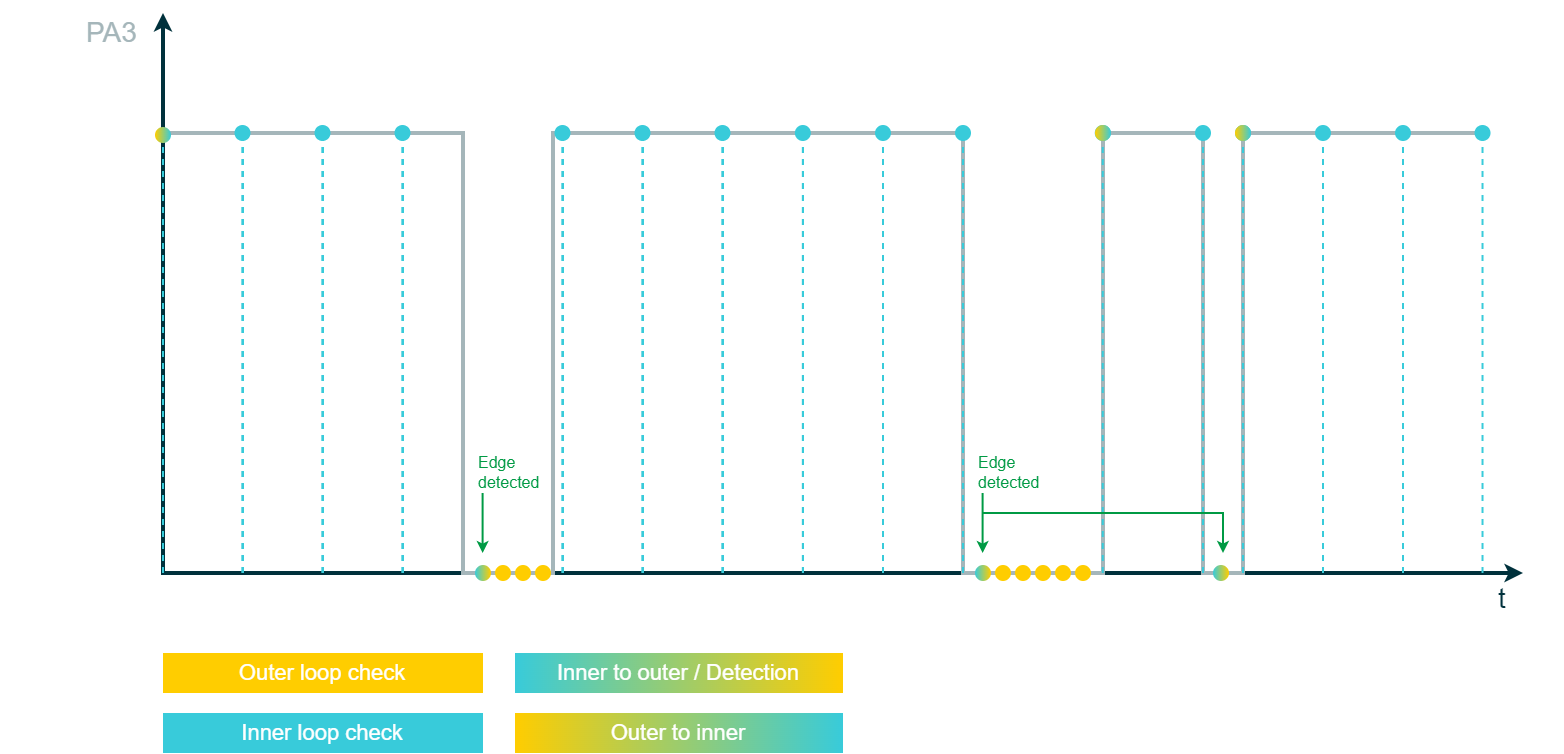

The diagram above was exported from draw.io. Its source (the exported page's mxGraphModel, read from the mxfile embedded in the PNG):
<mxGraphModel dx="-31" dy="482" grid="1" gridSize="10" guides="1" tooltips="1" connect="1" arrows="1" fold="1" page="1" pageScale="1" pageWidth="850" pageHeight="1100" math="0" shadow="0">
  <root>
    <mxCell id="0" />
    <mxCell id="1" parent="0" />
    <mxCell id="0BC8ZZjUk03OEvA8Kqzw-1" value="" style="endArrow=classic;startArrow=classic;html=1;rounded=0;strokeColor=#00313C;strokeWidth=2;fontFamily=Arial;fontSize=20;fontColor=#101820;fillColor=#00313C;endSize=3;startSize=3;" parent="1" edge="1">
      <mxGeometry width="50" height="50" relative="1" as="geometry">
        <mxPoint x="1960" y="680" as="sourcePoint" />
        <mxPoint x="1280" y="400" as="targetPoint" />
        <Array as="points">
          <mxPoint x="1280" y="680" />
        </Array>
      </mxGeometry>
    </mxCell>
    <mxCell id="8OwflR5UmESWOr5lRmiU-37" value="&lt;div style=&quot;&quot;&gt;&lt;span style=&quot;background-color: initial;&quot;&gt;t&lt;/span&gt;&lt;/div&gt;" style="rounded=0;whiteSpace=wrap;html=1;strokeColor=none;strokeWidth=2;fontFamily=Arial;fontSize=14;fontColor=#00313C;fillColor=none;align=center;" parent="1" vertex="1">
      <mxGeometry x="1940" y="685" width="20" height="15" as="geometry" />
    </mxCell>
    <mxCell id="LvA5X4hVKuzTB8iRd2zt-1" value="" style="rounded=0;whiteSpace=wrap;html=1;strokeColor=#FED141;strokeWidth=2;fontFamily=Arial;fontSize=20;fontColor=#FFFFFF;fillColor=#FED141;opacity=0;" parent="1" vertex="1">
      <mxGeometry x="1200" y="400" width="20" height="20" as="geometry" />
    </mxCell>
    <mxCell id="LvA5X4hVKuzTB8iRd2zt-2" value="" style="rounded=0;whiteSpace=wrap;html=1;strokeColor=none;strokeWidth=2;fontFamily=Arial;fontSize=20;fontColor=#FFFFFF;fillColor=#FFCD00;opacity=0;" parent="1" vertex="1">
      <mxGeometry x="1960" y="680" width="20" height="20" as="geometry" />
    </mxCell>
    <mxCell id="k3YxVwdXUjLPs5aE9tmy-17" value="" style="endArrow=none;html=1;rounded=0;strokeColor=#A5B6BA;strokeWidth=2;fontFamily=Arial;fontSize=14;fontColor=#A5B6BA;startSize=3;endSize=3;fillColor=#FFCD00;jumpStyle=none;jumpSize=6;" parent="1" edge="1">
      <mxGeometry width="1452" height="683" relative="1" as="geometry">
        <mxPoint x="1280" y="460" as="sourcePoint" />
        <mxPoint x="1940" y="460" as="targetPoint" />
        <Array as="points">
          <mxPoint x="1355" y="460" />
          <mxPoint x="1430" y="460" />
          <mxPoint x="1430" y="680" />
          <mxPoint x="1475" y="680" />
          <mxPoint x="1475" y="460" />
          <mxPoint x="1680" y="460" />
          <mxPoint x="1680" y="680" />
          <mxPoint x="1750" y="680" />
          <mxPoint x="1750" y="460" />
          <mxPoint x="1800" y="460" />
          <mxPoint x="1800" y="680" />
          <mxPoint x="1820" y="680" />
          <mxPoint x="1820" y="460" />
          <mxPoint x="1900" y="460" />
        </Array>
      </mxGeometry>
    </mxCell>
    <mxCell id="Ics0W5ti-67-hBKV0UDj-1" value="&lt;font color=&quot;#a5b6ba&quot;&gt;PA3&lt;/font&gt;" style="rounded=0;whiteSpace=wrap;html=1;strokeColor=none;strokeWidth=2;fontFamily=Arial;fontSize=14;fontColor=#00313C;fillColor=none;align=left;" parent="1" vertex="1">
      <mxGeometry x="1240" y="400" width="30" height="20" as="geometry" />
    </mxCell>
    <mxCell id="Ics0W5ti-67-hBKV0UDj-5" value="" style="endArrow=oval;html=1;strokeWidth=1;rounded=0;strokeColor=#38CBDA;fontFamily=Arial;fontSize=20;fontColor=#FFCD00;fillColor=#38CBDA;endFill=0;dashed=1;" parent="1" edge="1">
      <mxGeometry width="50" height="50" relative="1" as="geometry">
        <mxPoint x="1320" y="680" as="sourcePoint" />
        <mxPoint x="1320" y="460" as="targetPoint" />
      </mxGeometry>
    </mxCell>
    <mxCell id="Ics0W5ti-67-hBKV0UDj-6" value="" style="endArrow=oval;dashed=1;html=1;strokeWidth=1;rounded=0;strokeColor=#38CBDA;fontFamily=Arial;fontSize=20;fontColor=#FFCD00;fillColor=#38CBDA;endFill=0;" parent="1" edge="1">
      <mxGeometry width="50" height="50" relative="1" as="geometry">
        <mxPoint x="1360" y="680" as="sourcePoint" />
        <mxPoint x="1360" y="460" as="targetPoint" />
      </mxGeometry>
    </mxCell>
    <mxCell id="Ics0W5ti-67-hBKV0UDj-7" value="" style="endArrow=oval;dashed=1;html=1;strokeWidth=1;rounded=0;strokeColor=#38CBDA;fontFamily=Arial;fontSize=20;fontColor=#FFCD00;fillColor=none;endFill=0;" parent="1" edge="1">
      <mxGeometry width="50" height="50" relative="1" as="geometry">
        <mxPoint x="1400" y="680" as="sourcePoint" />
        <mxPoint x="1400" y="460" as="targetPoint" />
      </mxGeometry>
    </mxCell>
    <mxCell id="Ics0W5ti-67-hBKV0UDj-9" value="" style="endArrow=oval;dashed=1;html=1;strokeWidth=1;rounded=0;strokeColor=#38CBDA;fontFamily=Arial;fontSize=20;fontColor=#FFCD00;fillColor=none;endFill=0;" parent="1" edge="1">
      <mxGeometry width="50" height="50" relative="1" as="geometry">
        <mxPoint x="1480" y="680" as="sourcePoint" />
        <mxPoint x="1480" y="460" as="targetPoint" />
      </mxGeometry>
    </mxCell>
    <mxCell id="Ics0W5ti-67-hBKV0UDj-13" value="" style="endArrow=oval;dashed=1;html=1;strokeWidth=1;rounded=0;strokeColor=#38CBDA;fontFamily=Arial;fontSize=20;fontColor=#FFCD00;fillColor=none;endFill=0;" parent="1" edge="1">
      <mxGeometry width="50" height="50" relative="1" as="geometry">
        <mxPoint x="1520" y="680" as="sourcePoint" />
        <mxPoint x="1520" y="460" as="targetPoint" />
      </mxGeometry>
    </mxCell>
    <mxCell id="Ics0W5ti-67-hBKV0UDj-14" value="" style="endArrow=oval;dashed=1;html=1;strokeWidth=1;rounded=0;strokeColor=#38CBDA;fontFamily=Arial;fontSize=20;fontColor=#FFCD00;fillColor=none;endFill=0;" parent="1" edge="1">
      <mxGeometry width="50" height="50" relative="1" as="geometry">
        <mxPoint x="1560" y="680" as="sourcePoint" />
        <mxPoint x="1560" y="460" as="targetPoint" />
      </mxGeometry>
    </mxCell>
    <mxCell id="Ics0W5ti-67-hBKV0UDj-15" value="" style="endArrow=oval;dashed=1;html=1;strokeWidth=1;rounded=0;strokeColor=#38CBDA;fontFamily=Arial;fontSize=20;fontColor=#FFCD00;fillColor=none;endFill=0;" parent="1" edge="1">
      <mxGeometry width="50" height="50" relative="1" as="geometry">
        <mxPoint x="1600" y="680" as="sourcePoint" />
        <mxPoint x="1600" y="460" as="targetPoint" />
      </mxGeometry>
    </mxCell>
    <mxCell id="Ics0W5ti-67-hBKV0UDj-16" value="" style="endArrow=oval;dashed=1;html=1;strokeWidth=1;rounded=0;strokeColor=#38CBDA;fontFamily=Arial;fontSize=20;fontColor=#FFCD00;fillColor=none;endFill=1;endSize=7;startSize=7;" parent="1" edge="1">
      <mxGeometry width="50" height="50" relative="1" as="geometry">
        <mxPoint x="1640" y="680" as="sourcePoint" />
        <mxPoint x="1640" y="460" as="targetPoint" />
      </mxGeometry>
    </mxCell>
    <mxCell id="Ics0W5ti-67-hBKV0UDj-17" value="" style="endArrow=oval;dashed=1;html=1;strokeWidth=1;rounded=0;strokeColor=#38CBDA;fontFamily=Arial;fontSize=20;fontColor=#FFCD00;fillColor=none;endFill=1;endSize=7;startSize=7;" parent="1" edge="1">
      <mxGeometry width="50" height="50" relative="1" as="geometry">
        <mxPoint x="1680" y="680" as="sourcePoint" />
        <mxPoint x="1680" y="460" as="targetPoint" />
      </mxGeometry>
    </mxCell>
    <mxCell id="Ics0W5ti-67-hBKV0UDj-19" value="" style="endArrow=oval;dashed=1;html=1;strokeWidth=1;rounded=0;strokeColor=#38CBDA;fontFamily=Arial;fontSize=20;fontColor=#FFCD00;fillColor=none;endFill=1;endSize=7;startSize=7;" parent="1" edge="1">
      <mxGeometry width="50" height="50" relative="1" as="geometry">
        <mxPoint x="1749.88" y="680" as="sourcePoint" />
        <mxPoint x="1749.88" y="460" as="targetPoint" />
      </mxGeometry>
    </mxCell>
    <mxCell id="Ics0W5ti-67-hBKV0UDj-20" value="" style="endArrow=oval;dashed=1;html=1;strokeWidth=1;rounded=0;strokeColor=#38CBDA;fontFamily=Arial;fontSize=20;fontColor=#FFCD00;fillColor=none;endFill=1;endSize=7;startSize=7;" parent="1" edge="1">
      <mxGeometry width="50" height="50" relative="1" as="geometry">
        <mxPoint x="1800" y="680" as="sourcePoint" />
        <mxPoint x="1800" y="460" as="targetPoint" />
      </mxGeometry>
    </mxCell>
    <mxCell id="Ics0W5ti-67-hBKV0UDj-21" value="" style="endArrow=oval;dashed=1;html=1;strokeWidth=1;rounded=0;strokeColor=#38CBDA;fontFamily=Arial;fontSize=20;fontColor=#FFCD00;fillColor=none;endFill=1;endSize=7;startSize=7;" parent="1" edge="1">
      <mxGeometry width="50" height="50" relative="1" as="geometry">
        <mxPoint x="1860" y="680" as="sourcePoint" />
        <mxPoint x="1860" y="460" as="targetPoint" />
      </mxGeometry>
    </mxCell>
    <mxCell id="Ics0W5ti-67-hBKV0UDj-22" value="" style="endArrow=oval;dashed=1;html=1;strokeWidth=1;rounded=0;strokeColor=#38CBDA;fontFamily=Arial;fontSize=20;fontColor=#FFCD00;fillColor=none;endFill=1;endSize=7;startSize=7;" parent="1" edge="1">
      <mxGeometry width="50" height="50" relative="1" as="geometry">
        <mxPoint x="1900" y="680" as="sourcePoint" />
        <mxPoint x="1900" y="460" as="targetPoint" />
      </mxGeometry>
    </mxCell>
    <mxCell id="Ics0W5ti-67-hBKV0UDj-23" value="" style="endArrow=oval;dashed=1;html=1;strokeWidth=1;rounded=0;strokeColor=#38CBDA;fontFamily=Arial;fontSize=20;fontColor=#FFCD00;fillColor=none;endFill=1;endSize=7;startSize=7;" parent="1" edge="1">
      <mxGeometry width="50" height="50" relative="1" as="geometry">
        <mxPoint x="1939.76" y="680" as="sourcePoint" />
        <mxPoint x="1939.76" y="460" as="targetPoint" />
      </mxGeometry>
    </mxCell>
    <mxCell id="pVpfgLwsHO6JRjGFijyB-5" value="" style="ellipse;whiteSpace=wrap;html=1;aspect=fixed;strokeColor=none;strokeWidth=1;fontFamily=Arial;fontSize=20;fontColor=#FFFFFF;fillColor=#FFCD00;gradientColor=#38CBDA;gradientDirection=west;" parent="1" vertex="1">
      <mxGeometry x="1436" y="676" width="8" height="8" as="geometry" />
    </mxCell>
    <mxCell id="pVpfgLwsHO6JRjGFijyB-21" value="" style="endArrow=none;html=1;strokeWidth=1;rounded=0;strokeColor=#38CBDA;fontFamily=Arial;fontSize=20;fontColor=#FFCD00;fillColor=#38CBDA;endFill=0;dashed=1;" parent="1" edge="1">
      <mxGeometry width="50" height="50" relative="1" as="geometry">
        <mxPoint x="1280" y="680" as="sourcePoint" />
        <mxPoint x="1280" y="460" as="targetPoint" />
      </mxGeometry>
    </mxCell>
    <mxCell id="c_GRyso3th0N22ahz4AL-1" value="" style="endArrow=oval;html=1;strokeWidth=1;rounded=0;strokeColor=#38CBDA;fontFamily=Arial;fontSize=20;fontColor=#FFCD00;fillColor=#38CBDA;endFill=0;dashed=1;" edge="1" parent="1">
      <mxGeometry width="50" height="50" relative="1" as="geometry">
        <mxPoint x="1319.83" y="680" as="sourcePoint" />
        <mxPoint x="1319.83" y="460" as="targetPoint" />
      </mxGeometry>
    </mxCell>
    <mxCell id="c_GRyso3th0N22ahz4AL-2" value="" style="endArrow=oval;dashed=1;html=1;strokeWidth=1;rounded=0;strokeColor=#38CBDA;fontFamily=Arial;fontSize=20;fontColor=#FFCD00;fillColor=#38CBDA;endFill=0;" edge="1" parent="1">
      <mxGeometry width="50" height="50" relative="1" as="geometry">
        <mxPoint x="1359.83" y="680" as="sourcePoint" />
        <mxPoint x="1359.83" y="460" as="targetPoint" />
      </mxGeometry>
    </mxCell>
    <mxCell id="c_GRyso3th0N22ahz4AL-3" value="" style="endArrow=oval;dashed=1;html=1;strokeWidth=1;rounded=0;strokeColor=#38CBDA;fontFamily=Arial;fontSize=20;fontColor=#FFCD00;fillColor=none;endFill=0;" edge="1" parent="1">
      <mxGeometry width="50" height="50" relative="1" as="geometry">
        <mxPoint x="1399.83" y="680" as="sourcePoint" />
        <mxPoint x="1399.83" y="460" as="targetPoint" />
      </mxGeometry>
    </mxCell>
    <mxCell id="c_GRyso3th0N22ahz4AL-4" value="" style="endArrow=oval;dashed=1;html=1;strokeWidth=1;rounded=0;strokeColor=#38CBDA;fontFamily=Arial;fontSize=20;fontColor=#FFCD00;fillColor=none;endFill=0;" edge="1" parent="1">
      <mxGeometry width="50" height="50" relative="1" as="geometry">
        <mxPoint x="1479.83" y="680" as="sourcePoint" />
        <mxPoint x="1479.83" y="460" as="targetPoint" />
      </mxGeometry>
    </mxCell>
    <mxCell id="c_GRyso3th0N22ahz4AL-5" value="" style="endArrow=oval;dashed=1;html=1;strokeWidth=1;rounded=0;strokeColor=#38CBDA;fontFamily=Arial;fontSize=20;fontColor=#FFCD00;fillColor=none;endFill=0;" edge="1" parent="1">
      <mxGeometry width="50" height="50" relative="1" as="geometry">
        <mxPoint x="1519.83" y="680" as="sourcePoint" />
        <mxPoint x="1519.83" y="460" as="targetPoint" />
      </mxGeometry>
    </mxCell>
    <mxCell id="c_GRyso3th0N22ahz4AL-6" value="" style="endArrow=oval;dashed=1;html=1;strokeWidth=1;rounded=0;strokeColor=#38CBDA;fontFamily=Arial;fontSize=20;fontColor=#FFCD00;fillColor=none;endFill=0;" edge="1" parent="1">
      <mxGeometry width="50" height="50" relative="1" as="geometry">
        <mxPoint x="1559.83" y="680" as="sourcePoint" />
        <mxPoint x="1559.83" y="460" as="targetPoint" />
      </mxGeometry>
    </mxCell>
    <mxCell id="c_GRyso3th0N22ahz4AL-7" value="" style="endArrow=oval;html=1;strokeWidth=1;rounded=0;strokeColor=#38CBDA;fontFamily=Arial;fontSize=20;fontColor=#FFCD00;fillColor=#38CBDA;endFill=1;dashed=1;endSize=7;startSize=7;" edge="1" parent="1">
      <mxGeometry width="50" height="50" relative="1" as="geometry">
        <mxPoint x="1319.75" y="680" as="sourcePoint" />
        <mxPoint x="1319.75" y="460" as="targetPoint" />
      </mxGeometry>
    </mxCell>
    <mxCell id="c_GRyso3th0N22ahz4AL-8" value="" style="endArrow=oval;dashed=1;html=1;strokeWidth=1;rounded=0;strokeColor=#38CBDA;fontFamily=Arial;fontSize=20;fontColor=#FFCD00;fillColor=#38CBDA;endFill=1;endSize=7;startSize=7;" edge="1" parent="1">
      <mxGeometry width="50" height="50" relative="1" as="geometry">
        <mxPoint x="1359.75" y="680" as="sourcePoint" />
        <mxPoint x="1359.75" y="460" as="targetPoint" />
      </mxGeometry>
    </mxCell>
    <mxCell id="c_GRyso3th0N22ahz4AL-9" value="" style="endArrow=oval;dashed=1;html=1;strokeWidth=1;rounded=0;strokeColor=#38CBDA;fontFamily=Arial;fontSize=20;fontColor=#FFCD00;fillColor=none;endFill=1;endSize=7;startSize=7;" edge="1" parent="1">
      <mxGeometry width="50" height="50" relative="1" as="geometry">
        <mxPoint x="1399.75" y="680" as="sourcePoint" />
        <mxPoint x="1399.75" y="460" as="targetPoint" />
      </mxGeometry>
    </mxCell>
    <mxCell id="c_GRyso3th0N22ahz4AL-10" value="" style="endArrow=oval;dashed=1;html=1;strokeWidth=1;rounded=0;strokeColor=#38CBDA;fontFamily=Arial;fontSize=20;fontColor=#FFCD00;fillColor=none;endFill=1;endSize=7;startSize=7;" edge="1" parent="1">
      <mxGeometry width="50" height="50" relative="1" as="geometry">
        <mxPoint x="1479.75" y="680" as="sourcePoint" />
        <mxPoint x="1479.75" y="460" as="targetPoint" />
      </mxGeometry>
    </mxCell>
    <mxCell id="c_GRyso3th0N22ahz4AL-11" value="" style="endArrow=oval;dashed=1;html=1;strokeWidth=1;rounded=0;strokeColor=#38CBDA;fontFamily=Arial;fontSize=20;fontColor=#FFCD00;fillColor=none;endFill=1;endSize=7;startSize=7;" edge="1" parent="1">
      <mxGeometry width="50" height="50" relative="1" as="geometry">
        <mxPoint x="1519.75" y="680" as="sourcePoint" />
        <mxPoint x="1519.75" y="460" as="targetPoint" />
      </mxGeometry>
    </mxCell>
    <mxCell id="c_GRyso3th0N22ahz4AL-12" value="" style="endArrow=oval;dashed=1;html=1;strokeWidth=1;rounded=0;strokeColor=#38CBDA;fontFamily=Arial;fontSize=20;fontColor=#FFCD00;fillColor=none;endFill=1;endSize=7;startSize=7;" edge="1" parent="1">
      <mxGeometry width="50" height="50" relative="1" as="geometry">
        <mxPoint x="1559.75" y="680" as="sourcePoint" />
        <mxPoint x="1559.75" y="460" as="targetPoint" />
      </mxGeometry>
    </mxCell>
    <mxCell id="c_GRyso3th0N22ahz4AL-13" value="" style="endArrow=oval;dashed=1;html=1;strokeWidth=1;rounded=0;strokeColor=#38CBDA;fontFamily=Arial;fontSize=20;fontColor=#FFCD00;fillColor=none;endFill=1;endSize=7;startSize=7;" edge="1" parent="1">
      <mxGeometry width="50" height="50" relative="1" as="geometry">
        <mxPoint x="1599.92" y="680" as="sourcePoint" />
        <mxPoint x="1599.92" y="460" as="targetPoint" />
      </mxGeometry>
    </mxCell>
    <mxCell id="pVpfgLwsHO6JRjGFijyB-22" value="" style="ellipse;whiteSpace=wrap;html=1;aspect=fixed;strokeColor=none;strokeWidth=1;fontFamily=Arial;fontSize=20;fontColor=#FFFFFF;fillColor=#FFCD00;gradientColor=#38CBDA;gradientDirection=east;" parent="1" vertex="1">
      <mxGeometry x="1276" y="457" width="8" height="8" as="geometry" />
    </mxCell>
    <mxCell id="c_GRyso3th0N22ahz4AL-15" value="" style="ellipse;whiteSpace=wrap;html=1;aspect=fixed;strokeColor=none;strokeWidth=1;fontFamily=Arial;fontSize=20;fontColor=#FFFFFF;fillColor=#FFCD00;gradientColor=none;gradientDirection=east;" vertex="1" parent="1">
      <mxGeometry x="1446" y="676" width="8" height="8" as="geometry" />
    </mxCell>
    <mxCell id="c_GRyso3th0N22ahz4AL-16" value="" style="ellipse;whiteSpace=wrap;html=1;aspect=fixed;strokeColor=none;strokeWidth=1;fontFamily=Arial;fontSize=20;fontColor=#FFFFFF;fillColor=#FFCD00;gradientColor=none;gradientDirection=east;" vertex="1" parent="1">
      <mxGeometry x="1456" y="676" width="8" height="8" as="geometry" />
    </mxCell>
    <mxCell id="c_GRyso3th0N22ahz4AL-17" value="" style="ellipse;whiteSpace=wrap;html=1;aspect=fixed;strokeColor=none;strokeWidth=1;fontFamily=Arial;fontSize=20;fontColor=#FFFFFF;fillColor=#FFCD00;gradientColor=none;gradientDirection=east;" vertex="1" parent="1">
      <mxGeometry x="1466" y="676" width="8" height="8" as="geometry" />
    </mxCell>
    <mxCell id="c_GRyso3th0N22ahz4AL-24" value="" style="endArrow=classic;html=1;rounded=0;strokeColor=#009A44;strokeWidth=1;fontFamily=Arial;fontSize=8;fontColor=#101820;startSize=3;endSize=3;fillColor=#009A44;" edge="1" parent="1">
      <mxGeometry width="50" height="50" relative="1" as="geometry">
        <mxPoint x="1439.8" y="640" as="sourcePoint" />
        <mxPoint x="1439.8" y="670" as="targetPoint" />
      </mxGeometry>
    </mxCell>
    <mxCell id="c_GRyso3th0N22ahz4AL-25" value="Edge &lt;br&gt;detected" style="rounded=0;whiteSpace=wrap;html=1;strokeColor=none;strokeWidth=2;fontFamily=Arial;fontSize=8;fontColor=#009A44;fillColor=none;gradientDirection=west;align=left;" vertex="1" parent="1">
      <mxGeometry x="1436" y="620" width="39.25" height="20" as="geometry" />
    </mxCell>
    <mxCell id="c_GRyso3th0N22ahz4AL-29" value="" style="ellipse;whiteSpace=wrap;html=1;aspect=fixed;strokeColor=none;strokeWidth=1;fontFamily=Arial;fontSize=20;fontColor=#FFFFFF;fillColor=#FFCD00;gradientColor=#38CBDA;gradientDirection=west;" vertex="1" parent="1">
      <mxGeometry x="1686" y="676" width="8" height="8" as="geometry" />
    </mxCell>
    <mxCell id="c_GRyso3th0N22ahz4AL-30" value="" style="ellipse;whiteSpace=wrap;html=1;aspect=fixed;strokeColor=none;strokeWidth=1;fontFamily=Arial;fontSize=20;fontColor=#FFFFFF;fillColor=#FFCD00;gradientColor=none;gradientDirection=east;" vertex="1" parent="1">
      <mxGeometry x="1696" y="676" width="8" height="8" as="geometry" />
    </mxCell>
    <mxCell id="c_GRyso3th0N22ahz4AL-31" value="" style="ellipse;whiteSpace=wrap;html=1;aspect=fixed;strokeColor=none;strokeWidth=1;fontFamily=Arial;fontSize=20;fontColor=#FFFFFF;fillColor=#FFCD00;gradientColor=none;gradientDirection=east;" vertex="1" parent="1">
      <mxGeometry x="1706" y="676" width="8" height="8" as="geometry" />
    </mxCell>
    <mxCell id="c_GRyso3th0N22ahz4AL-32" value="" style="ellipse;whiteSpace=wrap;html=1;aspect=fixed;strokeColor=none;strokeWidth=1;fontFamily=Arial;fontSize=20;fontColor=#FFFFFF;fillColor=#FFCD00;gradientColor=none;gradientDirection=east;" vertex="1" parent="1">
      <mxGeometry x="1716" y="676" width="8" height="8" as="geometry" />
    </mxCell>
    <mxCell id="c_GRyso3th0N22ahz4AL-33" value="" style="ellipse;whiteSpace=wrap;html=1;aspect=fixed;strokeColor=none;strokeWidth=1;fontFamily=Arial;fontSize=20;fontColor=#FFFFFF;fillColor=#FFCD00;gradientColor=none;gradientDirection=east;" vertex="1" parent="1">
      <mxGeometry x="1726" y="676" width="8" height="8" as="geometry" />
    </mxCell>
    <mxCell id="c_GRyso3th0N22ahz4AL-34" value="" style="ellipse;whiteSpace=wrap;html=1;aspect=fixed;strokeColor=none;strokeWidth=1;fontFamily=Arial;fontSize=20;fontColor=#FFFFFF;fillColor=#FFCD00;gradientColor=none;gradientDirection=east;" vertex="1" parent="1">
      <mxGeometry x="1736" y="676" width="8" height="8" as="geometry" />
    </mxCell>
    <mxCell id="c_GRyso3th0N22ahz4AL-36" value="" style="ellipse;whiteSpace=wrap;html=1;aspect=fixed;strokeColor=none;strokeWidth=1;fontFamily=Arial;fontSize=20;fontColor=#FFFFFF;fillColor=#FFCD00;gradientColor=#38CBDA;gradientDirection=east;" vertex="1" parent="1">
      <mxGeometry x="1746" y="456" width="8" height="8" as="geometry" />
    </mxCell>
    <mxCell id="c_GRyso3th0N22ahz4AL-37" value="" style="ellipse;whiteSpace=wrap;html=1;aspect=fixed;strokeColor=none;strokeWidth=1;fontFamily=Arial;fontSize=20;fontColor=#FFFFFF;fillColor=#FFCD00;gradientColor=#38CBDA;gradientDirection=west;" vertex="1" parent="1">
      <mxGeometry x="1805" y="676" width="8" height="8" as="geometry" />
    </mxCell>
    <mxCell id="c_GRyso3th0N22ahz4AL-38" value="" style="endArrow=oval;dashed=1;html=1;strokeWidth=1;rounded=0;strokeColor=#38CBDA;fontFamily=Arial;fontSize=20;fontColor=#FFCD00;fillColor=none;endFill=1;endSize=7;startSize=7;" edge="1" parent="1">
      <mxGeometry width="50" height="50" relative="1" as="geometry">
        <mxPoint x="1820" y="680" as="sourcePoint" />
        <mxPoint x="1820" y="460" as="targetPoint" />
      </mxGeometry>
    </mxCell>
    <mxCell id="c_GRyso3th0N22ahz4AL-39" value="" style="ellipse;whiteSpace=wrap;html=1;aspect=fixed;strokeColor=none;strokeWidth=1;fontFamily=Arial;fontSize=20;fontColor=#FFFFFF;fillColor=#FFCD00;gradientColor=#38CBDA;gradientDirection=east;" vertex="1" parent="1">
      <mxGeometry x="1816" y="456" width="8" height="8" as="geometry" />
    </mxCell>
    <mxCell id="c_GRyso3th0N22ahz4AL-41" value="" style="endArrow=classic;html=1;rounded=0;strokeColor=#009A44;strokeWidth=1;fontFamily=Arial;fontSize=8;fontColor=#101820;startSize=3;endSize=3;fillColor=#009A44;" edge="1" parent="1">
      <mxGeometry width="50" height="50" relative="1" as="geometry">
        <mxPoint x="1689.8" y="640" as="sourcePoint" />
        <mxPoint x="1689.8" y="670" as="targetPoint" />
      </mxGeometry>
    </mxCell>
    <mxCell id="c_GRyso3th0N22ahz4AL-42" value="Edge &lt;br&gt;detected" style="rounded=0;whiteSpace=wrap;html=1;strokeColor=none;strokeWidth=2;fontFamily=Arial;fontSize=8;fontColor=#009A44;fillColor=none;gradientDirection=west;align=left;" vertex="1" parent="1">
      <mxGeometry x="1686" y="620" width="39.25" height="20" as="geometry" />
    </mxCell>
    <mxCell id="c_GRyso3th0N22ahz4AL-43" value="" style="endArrow=classic;html=1;rounded=0;strokeColor=#009A44;strokeWidth=1;fontFamily=Arial;fontSize=8;fontColor=#101820;startSize=3;endSize=3;fillColor=#009A44;" edge="1" parent="1">
      <mxGeometry width="50" height="50" relative="1" as="geometry">
        <mxPoint x="1690" y="650" as="sourcePoint" />
        <mxPoint x="1810" y="670" as="targetPoint" />
        <Array as="points">
          <mxPoint x="1810" y="650" />
        </Array>
      </mxGeometry>
    </mxCell>
    <mxCell id="c_GRyso3th0N22ahz4AL-45" value="Outer loop check" style="rounded=0;whiteSpace=wrap;html=1;sketch=0;fillStyle=auto;strokeColor=none;strokeWidth=2;fontFamily=Arial;fontSize=11;fontColor=#FFFFFF;fillColor=#FFCD00;gradientDirection=east;" vertex="1" parent="1">
      <mxGeometry x="1280" y="720" width="160" height="20" as="geometry" />
    </mxCell>
    <mxCell id="c_GRyso3th0N22ahz4AL-46" value="Inner loop check" style="rounded=0;whiteSpace=wrap;html=1;sketch=0;fillStyle=auto;strokeColor=none;strokeWidth=2;fontFamily=Arial;fontSize=11;fontColor=#FFFFFF;fillColor=#38CBDA;gradientDirection=east;" vertex="1" parent="1">
      <mxGeometry x="1280" y="750" width="160" height="20" as="geometry" />
    </mxCell>
    <mxCell id="c_GRyso3th0N22ahz4AL-47" value="Inner to outer / Detection" style="rounded=0;whiteSpace=wrap;html=1;sketch=0;fillStyle=auto;strokeColor=none;strokeWidth=2;fontFamily=Arial;fontSize=11;fontColor=#FFFFFF;fillColor=#38CBDA;gradientDirection=east;gradientColor=#FFCD00;" vertex="1" parent="1">
      <mxGeometry x="1456" y="720" width="164" height="20" as="geometry" />
    </mxCell>
    <mxCell id="c_GRyso3th0N22ahz4AL-48" value="Outer to inner" style="rounded=0;whiteSpace=wrap;html=1;sketch=0;fillStyle=auto;strokeColor=none;strokeWidth=2;fontFamily=Arial;fontSize=11;fontColor=#FFFFFF;fillColor=#38CBDA;gradientDirection=west;gradientColor=#FFCD00;" vertex="1" parent="1">
      <mxGeometry x="1456" y="750" width="164" height="20" as="geometry" />
    </mxCell>
  </root>
</mxGraphModel>